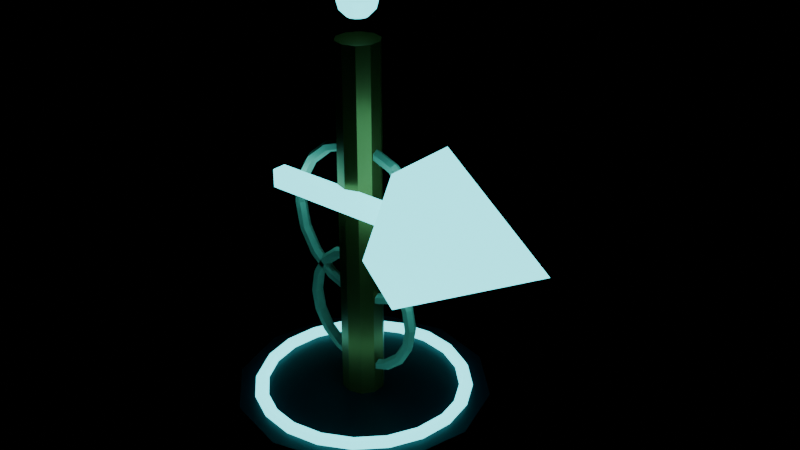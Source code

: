 # Source: source.blend  (saved by Blender 4.2.67; exported with 4.5.12 LTS)
import bpy
from mathutils import Matrix  # noqa: F401  (used for matrix-valued properties, if any)

bpy.ops.wm.read_factory_settings(use_empty=True)
scene = bpy.context.scene
scene.name = 'aetherion-orbit-beacon-v01'

# ---- materials (node trees are filled in below, after node groups)
mat_ao_foundry_body = bpy.data.materials.new('AO_Foundry_Body')
mat_ao_foundry_body.diffuse_color = (0.012, 0.016, 0.027, 1.0)
mat_ao_foundry_accent = bpy.data.materials.new('AO_Foundry_Accent')
mat_ao_foundry_accent.diffuse_color = (0.08, 0.72, 0.78, 1.0)
mat_ao_foundry_metal = bpy.data.materials.new('AO_Foundry_Metal')
mat_ao_foundry_metal.diffuse_color = (0.28, 0.13, 0.035, 1.0)
mat_ao_foundry_ivory = bpy.data.materials.new('AO_Foundry_Ivory')
mat_ao_foundry_ivory.diffuse_color = (0.69, 0.63, 0.47, 1.0)

# ---- material node trees
mat_ao_foundry_body.use_nodes = True; mat_ao_foundry_body.node_tree.nodes.clear()
_N = mat_ao_foundry_body.node_tree.nodes; _L = mat_ao_foundry_body.node_tree.links
n0 = _N.new('ShaderNodeBsdfPrincipled'); n0.name = 'Principled BSDF'; n0.location = (10, 300)
n0.inputs[0].default_value = (0.012, 0.016, 0.027, 1.0)
n0.inputs[1].default_value = 0.22
n0.inputs[2].default_value = 0.42
n0.inputs[27].default_value = (0.012, 0.016, 0.027, 1.0)
n1 = _N.new('ShaderNodeOutputMaterial'); n1.name = 'Material Output'; n1.location = (300, 300)
_L.new(n0.outputs[0], n1.inputs[0])
n1.is_active_output = True
mat_ao_foundry_accent.use_nodes = True; mat_ao_foundry_accent.node_tree.nodes.clear()
_N = mat_ao_foundry_accent.node_tree.nodes; _L = mat_ao_foundry_accent.node_tree.links
n0 = _N.new('ShaderNodeBsdfPrincipled'); n0.name = 'Principled BSDF'; n0.location = (10, 300)
n0.inputs[0].default_value = (0.08, 0.72, 0.78, 1.0)
n0.inputs[1].default_value = 0.18
n0.inputs[2].default_value = 0.34
n0.inputs[27].default_value = (0.08, 0.72, 0.78, 1.0)
n0.inputs[28].default_value = 3.2
n1 = _N.new('ShaderNodeOutputMaterial'); n1.name = 'Material Output'; n1.location = (300, 300)
_L.new(n0.outputs[0], n1.inputs[0])
n1.is_active_output = True
mat_ao_foundry_metal.use_nodes = True; mat_ao_foundry_metal.node_tree.nodes.clear()
_N = mat_ao_foundry_metal.node_tree.nodes; _L = mat_ao_foundry_metal.node_tree.links
n0 = _N.new('ShaderNodeBsdfPrincipled'); n0.name = 'Principled BSDF'; n0.location = (10, 300)
n0.inputs[0].default_value = (0.28, 0.13, 0.035, 1.0)
n0.inputs[1].default_value = 0.78
n0.inputs[2].default_value = 0.32
n0.inputs[27].default_value = (0.28, 0.13, 0.035, 1.0)
n1 = _N.new('ShaderNodeOutputMaterial'); n1.name = 'Material Output'; n1.location = (300, 300)
_L.new(n0.outputs[0], n1.inputs[0])
n1.is_active_output = True
mat_ao_foundry_ivory.use_nodes = True; mat_ao_foundry_ivory.node_tree.nodes.clear()
_N = mat_ao_foundry_ivory.node_tree.nodes; _L = mat_ao_foundry_ivory.node_tree.links
n0 = _N.new('ShaderNodeBsdfPrincipled'); n0.name = 'Principled BSDF'; n0.location = (10, 300)
n0.inputs[0].default_value = (0.69, 0.63, 0.47, 1.0)
n0.inputs[2].default_value = 0.7
n0.inputs[27].default_value = (0.69, 0.63, 0.47, 1.0)
n1 = _N.new('ShaderNodeOutputMaterial'); n1.name = 'Material Output'; n1.location = (300, 300)
_L.new(n0.outputs[0], n1.inputs[0])
n1.is_active_output = True

# ---- meshes
me_aetherion_orbit_beacon_v01_base_nocol_mesh = bpy.data.meshes.new('aetherion-orbit-beacon-v01_base_nocol_mesh')
me_aetherion_orbit_beacon_v01_base_nocol_mesh.from_pydata([(0.0, 2.232, -0.25), (0.0, 2.232, 0.25), (1.116, 1.933, -0.25), (1.116, 1.933, 0.25), (1.933, 1.116, -0.25), (1.933, 1.116, 0.25), (2.232, 0.0, -0.25), (2.232, 0.0, 0.25), (1.933, -1.116, -0.25), (1.933, -1.116, 0.25), (1.116, -1.933, -0.25), (1.116, -1.933, 0.25), (0.0, -2.232, -0.25), (0.0, -2.232, 0.25), (-1.116, -1.933, -0.25), (-1.116, -1.933, 0.25), (-1.933, -1.116, -0.25), (-1.933, -1.116, 0.25), (-2.232, 0.0, -0.25), (-2.232, 0.0, 0.25), (-1.933, 1.116, -0.25), (-1.933, 1.116, 0.25), (-1.116, 1.933, -0.25), (-1.116, 1.933, 0.25)], [], [(0, 1, 3, 2), (2, 3, 5, 4), (4, 5, 7, 6), (6, 7, 9, 8), (8, 9, 11, 10), (10, 11, 13, 12), (12, 13, 15, 14), (14, 15, 17, 16), (16, 17, 19, 18), (18, 19, 21, 20), (3, 1, 23, 21, 19, 17, 15, 13, 11, 9, 7, 5), (20, 21, 23, 22), (22, 23, 1, 0), (0, 2, 4, 6, 8, 10, 12, 14, 16, 18, 20, 22)])
me_aetherion_orbit_beacon_v01_base_nocol_mesh.materials.append(mat_ao_foundry_body)
me_aetherion_orbit_beacon_v01_base_nocol_mesh.update()
me_aetherion_orbit_beacon_v01_base_orbit_nocol_mesh = bpy.data.meshes.new('aetherion-orbit-beacon-v01_base_orbit_nocol_mesh')
me_aetherion_orbit_beacon_v01_base_orbit_nocol_mesh.from_pydata([(1.918, 0.0, 0.0), (1.858, 0.0, 0.1039), (1.738, 0.0, 0.1039), (1.678, 0.0, 1.47e-17), (1.738, 0.0, -0.1039), (1.858, 0.0, -0.1039), (1.824, 0.5927, 0.0), (1.767, 0.5742, 0.1039), (1.653, 0.5371, 0.1039), (1.596, 0.5185, 1.47e-17), (1.653, 0.5371, -0.1039), (1.767, 0.5742, -0.1039), (1.552, 1.127, 0.0), (1.503, 1.092, 0.1039), (1.406, 1.022, 0.1039), (1.358, 0.9863, 1.47e-17), (1.406, 1.022, -0.1039), (1.503, 1.092, -0.1039), (1.127, 1.552, 0.0), (1.092, 1.503, 0.1039), (1.022, 1.406, 0.1039), (0.9863, 1.358, 1.47e-17), (1.022, 1.406, -0.1039), (1.092, 1.503, -0.1039), (0.5927, 1.824, 0.0), (0.5742, 1.767, 0.1039), (0.5371, 1.653, 0.1039), (0.5185, 1.596, 1.47e-17), (0.5371, 1.653, -0.1039), (0.5742, 1.767, -0.1039), (1.448e-07, 1.918, 0.0), (1.403e-07, 1.858, 0.1039), (1.312e-07, 1.738, 0.1039), (1.267e-07, 1.678, 1.47e-17), (1.312e-07, 1.738, -0.1039), (1.403e-07, 1.858, -0.1039), (-0.5927, 1.824, 0.0), (-0.5742, 1.767, 0.1039), (-0.5371, 1.653, 0.1039), (-0.5185, 1.596, 1.47e-17), (-0.5371, 1.653, -0.1039), (-0.5742, 1.767, -0.1039), (-1.127, 1.552, 0.0), (-1.092, 1.503, 0.1039), (-1.022, 1.406, 0.1039), (-0.9863, 1.358, 1.47e-17), (-1.022, 1.406, -0.1039), (-1.092, 1.503, -0.1039), (-1.552, 1.127, 0.0), (-1.503, 1.092, 0.1039), (-1.406, 1.022, 0.1039), (-1.358, 0.9863, 1.47e-17), (-1.406, 1.022, -0.1039), (-1.503, 1.092, -0.1039), (-1.824, 0.5927, 0.0), (-1.767, 0.5742, 0.1039), (-1.653, 0.5371, 0.1039), (-1.596, 0.5185, 1.47e-17), (-1.653, 0.5371, -0.1039), (-1.767, 0.5742, -0.1039), (-1.918, 1.677e-07, 0.0), (-1.858, 1.624e-07, 0.1039), (-1.738, 1.519e-07, 0.1039), (-1.678, 1.467e-07, 1.47e-17), (-1.738, 1.519e-07, -0.1039), (-1.858, 1.624e-07, -0.1039), (-1.824, -0.5927, 0.0), (-1.767, -0.5742, 0.1039), (-1.653, -0.5371, 0.1039), (-1.596, -0.5185, 1.47e-17), (-1.653, -0.5371, -0.1039), (-1.767, -0.5742, -0.1039), (-1.552, -1.127, 0.0), (-1.503, -1.092, 0.1039), (-1.406, -1.022, 0.1039), (-1.358, -0.9863, 1.47e-17), (-1.406, -1.022, -0.1039), (-1.503, -1.092, -0.1039), (-1.127, -1.552, 0.0), (-1.092, -1.503, 0.1039), (-1.022, -1.406, 0.1039), (-0.9863, -1.358, 1.47e-17), (-1.022, -1.406, -0.1039), (-1.092, -1.503, -0.1039), (-0.5927, -1.824, 0.0), (-0.5742, -1.767, 0.1039), (-0.5371, -1.653, 0.1039), (-0.5185, -1.596, 1.47e-17), (-0.5371, -1.653, -0.1039), (-0.5742, -1.767, -0.1039), (1.448e-07, -1.918, 0.0), (1.403e-07, -1.858, 0.1039), (1.312e-07, -1.738, 0.1039), (1.267e-07, -1.678, 1.47e-17), (1.312e-07, -1.738, -0.1039), (1.403e-07, -1.858, -0.1039), (0.5927, -1.824, 0.0), (0.5742, -1.767, 0.1039), (0.5371, -1.653, 0.1039), (0.5185, -1.596, 1.47e-17), (0.5371, -1.653, -0.1039), (0.5742, -1.767, -0.1039), (1.127, -1.552, 0.0), (1.092, -1.503, 0.1039), (1.022, -1.406, 0.1039), (0.9863, -1.358, 1.47e-17), (1.022, -1.406, -0.1039), (1.092, -1.503, -0.1039), (1.552, -1.127, 0.0), (1.503, -1.092, 0.1039), (1.406, -1.022, 0.1039), (1.358, -0.9863, 1.47e-17), (1.406, -1.022, -0.1039), (1.503, -1.092, -0.1039), (1.824, -0.5927, 0.0), (1.767, -0.5742, 0.1039), (1.653, -0.5371, 0.1039), (1.596, -0.5185, 1.47e-17), (1.653, -0.5371, -0.1039), (1.767, -0.5742, -0.1039)], [], [(0, 6, 7, 1), (1, 7, 8, 2), (2, 8, 9, 3), (3, 9, 10, 4), (4, 10, 11, 5), (5, 11, 6, 0), (6, 12, 13, 7), (7, 13, 14, 8), (8, 14, 15, 9), (9, 15, 16, 10), (10, 16, 17, 11), (11, 17, 12, 6), (12, 18, 19, 13), (13, 19, 20, 14), (14, 20, 21, 15), (15, 21, 22, 16), (16, 22, 23, 17), (17, 23, 18, 12), (18, 24, 25, 19), (19, 25, 26, 20), (20, 26, 27, 21), (21, 27, 28, 22), (22, 28, 29, 23), (23, 29, 24, 18), (24, 30, 31, 25), (25, 31, 32, 26), (26, 32, 33, 27), (27, 33, 34, 28), (28, 34, 35, 29), (29, 35, 30, 24), (30, 36, 37, 31), (31, 37, 38, 32), (32, 38, 39, 33), (33, 39, 40, 34), (34, 40, 41, 35), (35, 41, 36, 30), (36, 42, 43, 37), (37, 43, 44, 38), (38, 44, 45, 39), (39, 45, 46, 40), (40, 46, 47, 41), (41, 47, 42, 36), (42, 48, 49, 43), (43, 49, 50, 44), (44, 50, 51, 45), (45, 51, 52, 46), (46, 52, 53, 47), (47, 53, 48, 42), (48, 54, 55, 49), (49, 55, 56, 50), (50, 56, 57, 51), (51, 57, 58, 52), (52, 58, 59, 53), (53, 59, 54, 48), (54, 60, 61, 55), (55, 61, 62, 56), (56, 62, 63, 57), (57, 63, 64, 58), (58, 64, 65, 59), (59, 65, 60, 54), (60, 66, 67, 61), (61, 67, 68, 62), (62, 68, 69, 63), (63, 69, 70, 64), (64, 70, 71, 65), (65, 71, 66, 60), (66, 72, 73, 67), (67, 73, 74, 68), (68, 74, 75, 69), (69, 75, 76, 70), (70, 76, 77, 71), (71, 77, 72, 66), (72, 78, 79, 73), (73, 79, 80, 74), (74, 80, 81, 75), (75, 81, 82, 76), (76, 82, 83, 77), (77, 83, 78, 72), (78, 84, 85, 79), (79, 85, 86, 80), (80, 86, 87, 81), (81, 87, 88, 82), (82, 88, 89, 83), (83, 89, 84, 78), (84, 90, 91, 85), (85, 91, 92, 86), (86, 92, 93, 87), (87, 93, 94, 88), (88, 94, 95, 89), (89, 95, 90, 84), (90, 96, 97, 91), (91, 97, 98, 92), (92, 98, 99, 93), (93, 99, 100, 94), (94, 100, 101, 95), (95, 101, 96, 90), (96, 102, 103, 97), (97, 103, 104, 98), (98, 104, 105, 99), (99, 105, 106, 100), (100, 106, 107, 101), (101, 107, 102, 96), (102, 108, 109, 103), (103, 109, 110, 104), (104, 110, 111, 105), (105, 111, 112, 106), (106, 112, 113, 107), (107, 113, 108, 102), (108, 114, 115, 109), (109, 115, 116, 110), (110, 116, 117, 111), (111, 117, 118, 112), (112, 118, 119, 113), (113, 119, 114, 108), (114, 0, 1, 115), (115, 1, 2, 116), (116, 2, 3, 117), (117, 3, 4, 118), (118, 4, 5, 119), (119, 5, 0, 114)])
me_aetherion_orbit_beacon_v01_base_orbit_nocol_mesh.materials.append(mat_ao_foundry_accent)
me_aetherion_orbit_beacon_v01_base_orbit_nocol_mesh.update()
me_aetherion_orbit_beacon_v01_mast_nocol_mesh = bpy.data.meshes.new('aetherion-orbit-beacon-v01_mast_nocol_mesh')
me_aetherion_orbit_beacon_v01_mast_nocol_mesh.from_pydata([(0.0, 0.372, -3.128), (0.0, 0.372, 3.128), (0.2187, 0.301, -3.128), (0.2187, 0.301, 3.128), (0.3538, 0.115, -3.128), (0.3538, 0.115, 3.128), (0.3538, -0.115, -3.128), (0.3538, -0.115, 3.128), (0.2187, -0.301, -3.128), (0.2187, -0.301, 3.128), (0.0, -0.372, -3.128), (0.0, -0.372, 3.128), (-0.2187, -0.301, -3.128), (-0.2187, -0.301, 3.128), (-0.3538, -0.115, -3.128), (-0.3538, -0.115, 3.128), (-0.3538, 0.115, -3.128), (-0.3538, 0.115, 3.128), (-0.2187, 0.301, -3.128), (-0.2187, 0.301, 3.128)], [], [(0, 1, 3, 2), (2, 3, 5, 4), (4, 5, 7, 6), (6, 7, 9, 8), (8, 9, 11, 10), (10, 11, 13, 12), (12, 13, 15, 14), (14, 15, 17, 16), (3, 1, 19, 17, 15, 13, 11, 9, 7, 5), (16, 17, 19, 18), (18, 19, 1, 0), (0, 2, 4, 6, 8, 10, 12, 14, 16, 18)])
me_aetherion_orbit_beacon_v01_mast_nocol_mesh.materials.append(mat_ao_foundry_metal)
me_aetherion_orbit_beacon_v01_mast_nocol_mesh.update()
me_aetherion_orbit_beacon_v01_meridian_0_nocol_mesh = bpy.data.meshes.new('aetherion-orbit-beacon-v01_meridian_0_nocol_mesh')
me_aetherion_orbit_beacon_v01_meridian_0_nocol_mesh.from_pydata([(1.154, 0.0, 0.0), (1.104, -0.0866, 6.538e-09), (1.004, -0.0866, 6.538e-09), (0.954, -1.225e-17, 9.246e-25), (1.004, 0.0866, -6.538e-09), (1.104, 0.0866, -6.538e-09), (1.084, 2.98e-08, 0.3947), (1.037, -0.0866, 0.3776), (0.9435, -0.0866, 0.3434), (0.8965, 2.463e-08, 0.3263), (0.9435, 0.0866, 0.3434), (1.037, 0.0866, 0.3776), (0.884, 5.6e-08, 0.7418), (0.8457, -0.0866, 0.7096), (0.7691, -0.0866, 0.6454), (0.7308, 4.63e-08, 0.6132), (0.7691, 0.0866, 0.6454), (0.8457, 0.0866, 0.7096), (0.577, 7.545e-08, 0.9994), (0.552, -0.0866, 0.9561), (0.502, -0.0866, 0.8695), (0.477, 6.238e-08, 0.8262), (0.502, 0.0866, 0.8695), (0.552, 0.0866, 0.9561), (0.2004, 8.58e-08, 1.136), (0.1917, -0.0866, 1.087), (0.1743, -0.0866, 0.9887), (0.1657, 7.093e-08, 0.9395), (0.1743, 0.0866, 0.9887), (0.1917, 0.0866, 1.087), (-0.2004, 8.58e-08, 1.136), (-0.1917, -0.0866, 1.087), (-0.1743, -0.0866, 0.9887), (-0.1657, 7.093e-08, 0.9395), (-0.1743, 0.0866, 0.9887), (-0.1917, 0.0866, 1.087), (-0.577, 7.545e-08, 0.9994), (-0.552, -0.0866, 0.9561), (-0.502, -0.0866, 0.8695), (-0.477, 6.238e-08, 0.8262), (-0.502, 0.0866, 0.8695), (-0.552, 0.0866, 0.9561), (-0.884, 5.6e-08, 0.7418), (-0.8457, -0.0866, 0.7096), (-0.7691, -0.0866, 0.6454), (-0.7308, 4.63e-08, 0.6132), (-0.7691, 0.0866, 0.6454), (-0.8457, 0.0866, 0.7096), (-1.084, 2.98e-08, 0.3947), (-1.037, -0.0866, 0.3776), (-0.9435, -0.0866, 0.3434), (-0.8965, 2.463e-08, 0.3263), (-0.9435, 0.0866, 0.3434), (-1.037, 0.0866, 0.3776), (-1.154, 7.617e-15, 1.009e-07), (-1.104, -0.0866, 1.031e-07), (-1.004, -0.0866, 9.431e-08), (-0.954, 6.284e-15, 8.34e-08), (-1.004, 0.0866, 8.123e-08), (-1.104, 0.0866, 8.998e-08), (-1.084, -2.98e-08, -0.3947), (-1.037, -0.0866, -0.3776), (-0.9435, -0.0866, -0.3434), (-0.8965, -2.463e-08, -0.3263), (-0.9435, 0.0866, -0.3434), (-1.037, 0.0866, -0.3776), (-0.884, -5.6e-08, -0.7418), (-0.8457, -0.0866, -0.7096), (-0.7691, -0.0866, -0.6454), (-0.7308, -4.63e-08, -0.6132), (-0.7691, 0.0866, -0.6454), (-0.8457, 0.0866, -0.7096), (-0.577, -7.545e-08, -0.9994), (-0.552, -0.0866, -0.9561), (-0.502, -0.0866, -0.8695), (-0.477, -6.238e-08, -0.8262), (-0.502, 0.0866, -0.8695), (-0.552, 0.0866, -0.9561), (-0.2004, -8.58e-08, -1.136), (-0.1917, -0.0866, -1.087), (-0.1743, -0.0866, -0.9887), (-0.1657, -7.093e-08, -0.9395), (-0.1743, 0.0866, -0.9887), (-0.1917, 0.0866, -1.087), (0.2004, -8.58e-08, -1.136), (0.1917, -0.0866, -1.087), (0.1743, -0.0866, -0.9887), (0.1657, -7.093e-08, -0.9395), (0.1743, 0.0866, -0.9887), (0.1917, 0.0866, -1.087), (0.577, -7.545e-08, -0.9994), (0.552, -0.0866, -0.9561), (0.502, -0.0866, -0.8695), (0.477, -6.238e-08, -0.8262), (0.502, 0.0866, -0.8695), (0.552, 0.0866, -0.9561), (0.884, -5.6e-08, -0.7418), (0.8457, -0.0866, -0.7096), (0.7691, -0.0866, -0.6454), (0.7308, -4.63e-08, -0.6132), (0.7691, 0.0866, -0.6454), (0.8457, 0.0866, -0.7096), (1.084, -2.98e-08, -0.3947), (1.037, -0.0866, -0.3776), (0.9435, -0.0866, -0.3434), (0.8965, -2.463e-08, -0.3263), (0.9435, 0.0866, -0.3434), (1.037, 0.0866, -0.3776)], [], [(0, 6, 7, 1), (1, 7, 8, 2), (2, 8, 9, 3), (3, 9, 10, 4), (4, 10, 11, 5), (5, 11, 6, 0), (6, 12, 13, 7), (7, 13, 14, 8), (8, 14, 15, 9), (9, 15, 16, 10), (10, 16, 17, 11), (11, 17, 12, 6), (12, 18, 19, 13), (13, 19, 20, 14), (14, 20, 21, 15), (15, 21, 22, 16), (16, 22, 23, 17), (17, 23, 18, 12), (18, 24, 25, 19), (19, 25, 26, 20), (20, 26, 27, 21), (21, 27, 28, 22), (22, 28, 29, 23), (23, 29, 24, 18), (24, 30, 31, 25), (25, 31, 32, 26), (26, 32, 33, 27), (27, 33, 34, 28), (28, 34, 35, 29), (29, 35, 30, 24), (30, 36, 37, 31), (31, 37, 38, 32), (32, 38, 39, 33), (33, 39, 40, 34), (34, 40, 41, 35), (35, 41, 36, 30), (36, 42, 43, 37), (37, 43, 44, 38), (38, 44, 45, 39), (39, 45, 46, 40), (40, 46, 47, 41), (41, 47, 42, 36), (42, 48, 49, 43), (43, 49, 50, 44), (44, 50, 51, 45), (45, 51, 52, 46), (46, 52, 53, 47), (47, 53, 48, 42), (48, 54, 55, 49), (49, 55, 56, 50), (50, 56, 57, 51), (51, 57, 58, 52), (52, 58, 59, 53), (53, 59, 54, 48), (54, 60, 61, 55), (55, 61, 62, 56), (56, 62, 63, 57), (57, 63, 64, 58), (58, 64, 65, 59), (59, 65, 60, 54), (60, 66, 67, 61), (61, 67, 68, 62), (62, 68, 69, 63), (63, 69, 70, 64), (64, 70, 71, 65), (65, 71, 66, 60), (66, 72, 73, 67), (67, 73, 74, 68), (68, 74, 75, 69), (69, 75, 76, 70), (70, 76, 77, 71), (71, 77, 72, 66), (72, 78, 79, 73), (73, 79, 80, 74), (74, 80, 81, 75), (75, 81, 82, 76), (76, 82, 83, 77), (77, 83, 78, 72), (78, 84, 85, 79), (79, 85, 86, 80), (80, 86, 87, 81), (81, 87, 88, 82), (82, 88, 89, 83), (83, 89, 84, 78), (84, 90, 91, 85), (85, 91, 92, 86), (86, 92, 93, 87), (87, 93, 94, 88), (88, 94, 95, 89), (89, 95, 90, 84), (90, 96, 97, 91), (91, 97, 98, 92), (92, 98, 99, 93), (93, 99, 100, 94), (94, 100, 101, 95), (95, 101, 96, 90), (96, 102, 103, 97), (97, 103, 104, 98), (98, 104, 105, 99), (99, 105, 106, 100), (100, 106, 107, 101), (101, 107, 102, 96), (102, 0, 1, 103), (103, 1, 2, 104), (104, 2, 3, 105), (105, 3, 4, 106), (106, 4, 5, 107), (107, 5, 0, 102)])
me_aetherion_orbit_beacon_v01_meridian_0_nocol_mesh.materials.append(mat_ao_foundry_ivory)
me_aetherion_orbit_beacon_v01_meridian_0_nocol_mesh.update()
me_aetherion_orbit_beacon_v01_meridian_1_nocol_mesh = bpy.data.meshes.new('aetherion-orbit-beacon-v01_meridian_1_nocol_mesh')
me_aetherion_orbit_beacon_v01_meridian_1_nocol_mesh.from_pydata([(1.375, -1.519e-08, -0.502), (1.328, -0.0866, -0.4849), (1.234, -0.0866, -0.4506), (1.187, -1.311e-08, -0.4334), (1.234, 0.0866, -0.4506), (1.328, 0.0866, -0.4849), (1.464, -3.806e-08, -0.001368), (1.414, -0.0866, -0.001321), (1.314, -0.0866, -0.001228), (1.264, -3.286e-08, -0.001181), (1.314, 0.0866, -0.001228), (1.414, 0.0866, -0.001321), (1.376, -5.633e-08, 0.4994), (1.329, -0.0866, 0.4824), (1.235, -0.0866, 0.4483), (1.188, -4.864e-08, 0.4312), (1.235, 0.0866, 0.4483), (1.329, 0.0866, 0.4824), (1.122, -6.782e-08, 0.94), (1.084, -0.0866, 0.9079), (1.007, -0.0866, 0.8437), (0.969, -5.855e-08, 0.8116), (1.007, 0.0866, 0.8437), (1.084, 0.0866, 0.9079), (0.7332, -7.112e-08, 1.267), (0.7081, -0.0866, 1.224), (0.6581, -0.0866, 1.137), (0.633, -6.14e-08, 1.094), (0.6581, 0.0866, 1.137), (0.7081, 0.0866, 1.224), (0.2556, -6.584e-08, 1.442), (0.2468, -0.0866, 1.392), (0.2294, -0.0866, 1.294), (0.2207, -5.685e-08, 1.245), (0.2294, 0.0866, 1.294), (0.2468, 0.0866, 1.392), (-0.2529, -5.263e-08, 1.442), (-0.2442, -0.0866, 1.393), (-0.227, -0.0866, 1.294), (-0.2183, -4.544e-08, 1.245), (-0.227, 0.0866, 1.294), (-0.2442, 0.0866, 1.393), (-0.7308, -3.306e-08, 1.269), (-0.7059, -0.0866, 1.225), (-0.6559, -0.0866, 1.139), (-0.631, -2.855e-08, 1.095), (-0.6559, 0.0866, 1.139), (-0.7059, 0.0866, 1.225), (-1.121, -9.509e-09, 0.9421), (-1.082, -0.0866, 0.9099), (-1.006, -0.0866, 0.8456), (-0.9675, -8.21e-09, 0.8134), (-1.006, 0.0866, 0.8456), (-1.082, 0.0866, 0.9099), (-1.375, 1.519e-08, 0.502), (-1.328, -0.0866, 0.4849), (-1.234, -0.0866, 0.4506), (-1.187, 1.311e-08, 0.4334), (-1.234, 0.0866, 0.4506), (-1.328, 0.0866, 0.4849), (-1.464, 3.806e-08, 0.001368), (-1.414, -0.0866, 0.001321), (-1.314, -0.0866, 0.001228), (-1.264, 3.286e-08, 0.001181), (-1.314, 0.0866, 0.001228), (-1.414, 0.0866, 0.001321), (-1.376, 5.633e-08, -0.4994), (-1.329, -0.0866, -0.4824), (-1.235, -0.0866, -0.4483), (-1.188, 4.864e-08, -0.4312), (-1.235, 0.0866, -0.4483), (-1.329, 0.0866, -0.4824), (-1.122, 6.782e-08, -0.94), (-1.084, -0.0866, -0.9079), (-1.007, -0.0866, -0.8437), (-0.969, 5.855e-08, -0.8116), (-1.007, 0.0866, -0.8437), (-1.084, 0.0866, -0.9079), (-0.7332, 7.112e-08, -1.267), (-0.7081, -0.0866, -1.224), (-0.6581, -0.0866, -1.137), (-0.633, 6.14e-08, -1.094), (-0.6581, 0.0866, -1.137), (-0.7081, 0.0866, -1.224), (-0.2556, 6.584e-08, -1.442), (-0.2468, -0.0866, -1.392), (-0.2294, -0.0866, -1.294), (-0.2207, 5.685e-08, -1.245), (-0.2294, 0.0866, -1.294), (-0.2468, 0.0866, -1.392), (0.2529, 5.263e-08, -1.442), (0.2442, -0.0866, -1.393), (0.227, -0.0866, -1.294), (0.2183, 4.544e-08, -1.245), (0.227, 0.0866, -1.294), (0.2442, 0.0866, -1.393), (0.7308, 3.306e-08, -1.269), (0.7059, -0.0866, -1.225), (0.6559, -0.0866, -1.139), (0.631, 2.855e-08, -1.095), (0.6559, 0.0866, -1.139), (0.7059, 0.0866, -1.225), (1.121, 9.509e-09, -0.9421), (1.082, -0.0866, -0.9099), (1.006, -0.0866, -0.8456), (0.9675, 8.21e-09, -0.8134), (1.006, 0.0866, -0.8456), (1.082, 0.0866, -0.9099)], [], [(0, 6, 7, 1), (1, 7, 8, 2), (2, 8, 9, 3), (3, 9, 10, 4), (4, 10, 11, 5), (5, 11, 6, 0), (6, 12, 13, 7), (7, 13, 14, 8), (8, 14, 15, 9), (9, 15, 16, 10), (10, 16, 17, 11), (11, 17, 12, 6), (12, 18, 19, 13), (13, 19, 20, 14), (14, 20, 21, 15), (15, 21, 22, 16), (16, 22, 23, 17), (17, 23, 18, 12), (18, 24, 25, 19), (19, 25, 26, 20), (20, 26, 27, 21), (21, 27, 28, 22), (22, 28, 29, 23), (23, 29, 24, 18), (24, 30, 31, 25), (25, 31, 32, 26), (26, 32, 33, 27), (27, 33, 34, 28), (28, 34, 35, 29), (29, 35, 30, 24), (30, 36, 37, 31), (31, 37, 38, 32), (32, 38, 39, 33), (33, 39, 40, 34), (34, 40, 41, 35), (35, 41, 36, 30), (36, 42, 43, 37), (37, 43, 44, 38), (38, 44, 45, 39), (39, 45, 46, 40), (40, 46, 47, 41), (41, 47, 42, 36), (42, 48, 49, 43), (43, 49, 50, 44), (44, 50, 51, 45), (45, 51, 52, 46), (46, 52, 53, 47), (47, 53, 48, 42), (48, 54, 55, 49), (49, 55, 56, 50), (50, 56, 57, 51), (51, 57, 58, 52), (52, 58, 59, 53), (53, 59, 54, 48), (54, 60, 61, 55), (55, 61, 62, 56), (56, 62, 63, 57), (57, 63, 64, 58), (58, 64, 65, 59), (59, 65, 60, 54), (60, 66, 67, 61), (61, 67, 68, 62), (62, 68, 69, 63), (63, 69, 70, 64), (64, 70, 71, 65), (65, 71, 66, 60), (66, 72, 73, 67), (67, 73, 74, 68), (68, 74, 75, 69), (69, 75, 76, 70), (70, 76, 77, 71), (71, 77, 72, 66), (72, 78, 79, 73), (73, 79, 80, 74), (74, 80, 81, 75), (75, 81, 82, 76), (76, 82, 83, 77), (77, 83, 78, 72), (78, 84, 85, 79), (79, 85, 86, 80), (80, 86, 87, 81), (81, 87, 88, 82), (82, 88, 89, 83), (83, 89, 84, 78), (84, 90, 91, 85), (85, 91, 92, 86), (86, 92, 93, 87), (87, 93, 94, 88), (88, 94, 95, 89), (89, 95, 90, 84), (90, 96, 97, 91), (91, 97, 98, 92), (92, 98, 99, 93), (93, 99, 100, 94), (94, 100, 101, 95), (95, 101, 96, 90), (96, 102, 103, 97), (97, 103, 104, 98), (98, 104, 105, 99), (99, 105, 106, 100), (100, 106, 107, 101), (101, 107, 102, 96), (102, 0, 1, 103), (103, 1, 2, 104), (104, 2, 3, 105), (105, 3, 4, 106), (106, 4, 5, 107), (107, 5, 0, 102)])
me_aetherion_orbit_beacon_v01_meridian_1_nocol_mesh.materials.append(mat_ao_foundry_ivory)
me_aetherion_orbit_beacon_v01_meridian_1_nocol_mesh.update()
me_aetherion_orbit_beacon_v01_direction_bar_nocol_mesh = bpy.data.meshes.new('aetherion-orbit-beacon-v01_direction_bar_nocol_mesh')
me_aetherion_orbit_beacon_v01_direction_bar_nocol_mesh.from_pydata([(-1.798, -0.13, -0.16), (-1.798, -0.13, 0.16), (-1.798, 0.13, -0.16), (-1.798, 0.13, 0.16), (1.798, -0.13, -0.16), (1.798, -0.13, 0.16), (1.798, 0.13, -0.16), (1.798, 0.13, 0.16)], [], [(0, 1, 3, 2), (2, 3, 7, 6), (6, 7, 5, 4), (4, 5, 1, 0), (2, 6, 4, 0), (7, 3, 1, 5)])
me_aetherion_orbit_beacon_v01_direction_bar_nocol_mesh.materials.append(mat_ao_foundry_accent)
me_aetherion_orbit_beacon_v01_direction_bar_nocol_mesh.update()
me_aetherion_orbit_beacon_v01_direction_head_nocol_mesh = bpy.data.meshes.new('aetherion-orbit-beacon-v01_direction_head_nocol_mesh')
me_aetherion_orbit_beacon_v01_direction_head_nocol_mesh.from_pydata([(-1.163, 1.302, 5.081e-08), (-1.163, 0.651, -1.128), (-1.163, -0.651, -1.128), (-1.163, -1.302, 5.081e-08), (-1.163, -0.651, 1.128), (-1.163, 0.651, 1.128), (1.163, 0.0, -5.081e-08)], [], [(0, 6, 1), (1, 6, 2), (2, 6, 3), (3, 6, 4), (0, 1, 2, 3, 4, 5), (4, 6, 5), (5, 6, 0)])
me_aetherion_orbit_beacon_v01_direction_head_nocol_mesh.materials.append(mat_ao_foundry_accent)
me_aetherion_orbit_beacon_v01_direction_head_nocol_mesh.update()
me_aetherion_orbit_beacon_v01_zenith_nocol_mesh = bpy.data.meshes.new('aetherion-orbit-beacon-v01_zenith_nocol_mesh')
me_aetherion_orbit_beacon_v01_zenith_nocol_mesh.from_pydata([(0.0, 0.2944, 0.17), (0.0, 0.2944, -0.17), (0.085, 0.1472, 0.2944), (0.1472, 0.255, 0.17), (0.17, 0.2944, 0.0), (0.1472, 0.255, -0.17), (0.085, 0.1472, -0.2944), (0.1472, 0.085, 0.2944), (0.255, 0.1472, 0.17), (0.2944, 0.17, 0.0), (0.255, 0.1472, -0.17), (0.1472, 0.085, -0.2944), (0.17, 0.0, 0.2944), (0.2944, -1.013e-08, 0.17), (0.34, 0.0, 0.0), (0.2944, -1.013e-08, -0.17), (0.17, 0.0, -0.2944), (0.1472, -0.085, 0.2944), (0.255, -0.1472, 0.17), (0.2944, -0.17, 0.0), (0.255, -0.1472, -0.17), (0.1472, -0.085, -0.2944), (0.085, -0.1472, 0.2944), (0.1472, -0.255, 0.17), (0.17, -0.2944, 0.0), (0.1472, -0.255, -0.17), (0.085, -0.1472, -0.2944), (0.0, -0.17, 0.2944), (-3.04e-08, -0.2944, 0.17), (0.0, -0.34, 0.0), (-3.04e-08, -0.2944, -0.17), (0.0, -0.17, -0.2944), (0.0, 0.0, 0.34), (-0.085, -0.1472, 0.2944), (-0.1472, -0.255, 0.17), (-0.17, -0.2944, 0.0), (-0.1472, -0.255, -0.17), (-0.085, -0.1472, -0.2944), (0.0, 0.0, -0.34), (-0.1472, -0.085, 0.2944), (-0.255, -0.1472, 0.17), (-0.2944, -0.17, 0.0), (-0.255, -0.1472, -0.17), (-0.1472, -0.085, -0.2944), (-0.17, 0.0, 0.2944), (-0.2944, 3.04e-08, 0.17), (-0.34, 0.0, 0.0), (-0.2944, 3.04e-08, -0.17), (-0.17, 0.0, -0.2944), (-0.1472, 0.085, 0.2944), (-0.255, 0.1472, 0.17), (-0.2944, 0.17, 0.0), (-0.255, 0.1472, -0.17), (-0.1472, 0.085, -0.2944), (-0.085, 0.1472, 0.2944), (-0.1472, 0.255, 0.17), (-0.17, 0.2944, 0.0), (-0.1472, 0.255, -0.17), (-0.085, 0.1472, -0.2944), (0.0, 0.17, 0.2944), (0.0, 0.34, 0.0), (0.0, 0.17, -0.2944)], [], [(38, 61, 6), (1, 60, 4, 5), (0, 59, 2, 3), (61, 1, 5, 6), (60, 0, 3, 4), (59, 32, 2), (5, 4, 9, 10), (3, 2, 7, 8), (6, 5, 10, 11), (4, 3, 8, 9), (2, 32, 7), (38, 6, 11), (8, 7, 12, 13), (11, 10, 15, 16), (9, 8, 13, 14), (7, 32, 12), (38, 11, 16), (10, 9, 14, 15), (16, 15, 20, 21), (14, 13, 18, 19), (12, 32, 17), (38, 16, 21), (15, 14, 19, 20), (13, 12, 17, 18), (21, 20, 25, 26), (19, 18, 23, 24), (17, 32, 22), (38, 21, 26), (20, 19, 24, 25), (18, 17, 22, 23), (26, 25, 30, 31), (24, 23, 28, 29), (22, 32, 27), (38, 26, 31), (25, 24, 29, 30), (23, 22, 27, 28), (31, 30, 36, 37), (29, 28, 34, 35), (27, 32, 33), (38, 31, 37), (30, 29, 35, 36), (28, 27, 33, 34), (35, 34, 40, 41), (33, 32, 39), (38, 37, 43), (36, 35, 41, 42), (34, 33, 39, 40), (37, 36, 42, 43), (39, 32, 44), (38, 43, 48), (42, 41, 46, 47), (40, 39, 44, 45), (43, 42, 47, 48), (41, 40, 45, 46), (38, 48, 53), (47, 46, 51, 52), (45, 44, 49, 50), (48, 47, 52, 53), (46, 45, 50, 51), (44, 32, 49), (38, 53, 58), (52, 51, 56, 57), (50, 49, 54, 55), (53, 52, 57, 58), (51, 50, 55, 56), (49, 32, 54), (38, 58, 61), (57, 56, 60, 1), (55, 54, 59, 0), (58, 57, 1, 61), (56, 55, 0, 60), (54, 32, 59)])
me_aetherion_orbit_beacon_v01_zenith_nocol_mesh.materials.append(mat_ao_foundry_accent)
me_aetherion_orbit_beacon_v01_zenith_nocol_mesh.update()

# ---- objects
ob_aetherion_orbit_beacon_v01_base_nocol = bpy.data.objects.new('aetherion-orbit-beacon-v01_base_nocol', me_aetherion_orbit_beacon_v01_base_nocol_mesh)
ob_aetherion_orbit_beacon_v01_base_orbit_nocol = bpy.data.objects.new('aetherion-orbit-beacon-v01_base_orbit_nocol', me_aetherion_orbit_beacon_v01_base_orbit_nocol_mesh)
ob_aetherion_orbit_beacon_v01_mast_nocol = bpy.data.objects.new('aetherion-orbit-beacon-v01_mast_nocol', me_aetherion_orbit_beacon_v01_mast_nocol_mesh)
ob_aetherion_orbit_beacon_v01_meridian_0_nocol = bpy.data.objects.new('aetherion-orbit-beacon-v01_meridian_0_nocol', me_aetherion_orbit_beacon_v01_meridian_0_nocol_mesh)
ob_aetherion_orbit_beacon_v01_meridian_1_nocol = bpy.data.objects.new('aetherion-orbit-beacon-v01_meridian_1_nocol', me_aetherion_orbit_beacon_v01_meridian_1_nocol_mesh)
ob_aetherion_orbit_beacon_v01_direction_bar_nocol = bpy.data.objects.new('aetherion-orbit-beacon-v01_direction_bar_nocol', me_aetherion_orbit_beacon_v01_direction_bar_nocol_mesh)
ob_aetherion_orbit_beacon_v01_direction_head_nocol = bpy.data.objects.new('aetherion-orbit-beacon-v01_direction_head_nocol', me_aetherion_orbit_beacon_v01_direction_head_nocol_mesh)
ob_aetherion_orbit_beacon_v01_zenith_nocol = bpy.data.objects.new('aetherion-orbit-beacon-v01_zenith_nocol', me_aetherion_orbit_beacon_v01_zenith_nocol_mesh)

# ---- transforms, parenting, visibility, modifiers, constraints
ob_aetherion_orbit_beacon_v01_base_nocol.location = (0.0, 0.0, 0.25)
ob_aetherion_orbit_beacon_v01_base_orbit_nocol.location = (0.0, 0.0, 0.52)
ob_aetherion_orbit_beacon_v01_mast_nocol.location = (0.0, 0.0, 3.628)
ob_aetherion_orbit_beacon_v01_meridian_0_nocol.location = (0.0, 0.0, 2.0)
ob_aetherion_orbit_beacon_v01_meridian_1_nocol.location = (0.0, 0.0, 3.632)
ob_aetherion_orbit_beacon_v01_direction_bar_nocol.location = (0.372, -0.42, 4.216)
ob_aetherion_orbit_beacon_v01_direction_head_nocol.location = (2.728, -0.42, 4.216)
ob_aetherion_orbit_beacon_v01_zenith_nocol.location = (0.0, 0.0, 7.4)

# ---- collection membership
scene.collection.objects.link(ob_aetherion_orbit_beacon_v01_base_nocol)
scene.collection.objects.link(ob_aetherion_orbit_beacon_v01_base_orbit_nocol)
scene.collection.objects.link(ob_aetherion_orbit_beacon_v01_mast_nocol)
scene.collection.objects.link(ob_aetherion_orbit_beacon_v01_meridian_0_nocol)
scene.collection.objects.link(ob_aetherion_orbit_beacon_v01_meridian_1_nocol)
scene.collection.objects.link(ob_aetherion_orbit_beacon_v01_direction_bar_nocol)
scene.collection.objects.link(ob_aetherion_orbit_beacon_v01_direction_head_nocol)
scene.collection.objects.link(ob_aetherion_orbit_beacon_v01_zenith_nocol)

# ---- scene / render settings (as saved in the file)
scene.frame_start = 1; scene.frame_end = 1; scene.frame_set(1)
scene.render.engine = 'BLENDER_EEVEE_NEXT'
bpy.context.view_layer.update()

# ---- added for rendering (the .blend has no active camera): camera
cam_auto = bpy.data.cameras.new('AutoCamera')
cam_auto.lens = 50.0
cam_auto.sensor_width = 36.0
cam_auto.clip_end = 1000.0
ob_auto_camera = bpy.data.objects.new('AutoCamera', cam_auto)
scene.collection.objects.link(ob_auto_camera)
ob_auto_camera.location = (10.8508, -12.0258, 11.8872)
ob_auto_camera.rotation_euler = (1.09748, -7.21219e-08, 0.694738)
scene.camera = ob_auto_camera
bpy.context.view_layer.update()
